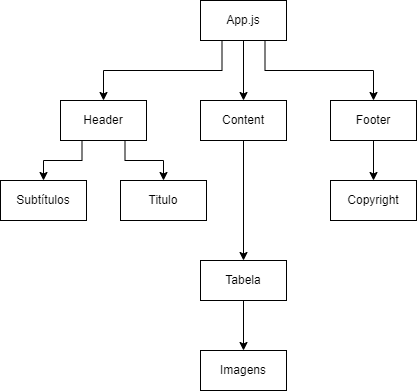

The diagram above was exported from draw.io. Its source (the exported page's mxGraphModel, read from the mxfile embedded in the PNG):
<mxGraphModel dx="834" dy="446" grid="1" gridSize="10" guides="1" tooltips="1" connect="1" arrows="1" fold="1" page="1" pageScale="1" pageWidth="827" pageHeight="1169" math="0" shadow="0">
  <root>
    <mxCell id="0" />
    <mxCell id="1" parent="0" />
    <mxCell id="7e1Pa6C_PLv_z_7hjYOE-5" style="edgeStyle=orthogonalEdgeStyle;rounded=0;orthogonalLoop=1;jettySize=auto;html=1;exitX=0.5;exitY=1;exitDx=0;exitDy=0;entryX=0.5;entryY=0;entryDx=0;entryDy=0;" edge="1" parent="1" source="7e1Pa6C_PLv_z_7hjYOE-1" target="7e1Pa6C_PLv_z_7hjYOE-2">
      <mxGeometry relative="1" as="geometry" />
    </mxCell>
    <mxCell id="7e1Pa6C_PLv_z_7hjYOE-6" style="edgeStyle=orthogonalEdgeStyle;rounded=0;orthogonalLoop=1;jettySize=auto;html=1;exitX=0.75;exitY=1;exitDx=0;exitDy=0;entryX=0.5;entryY=0;entryDx=0;entryDy=0;" edge="1" parent="1" source="7e1Pa6C_PLv_z_7hjYOE-1" target="7e1Pa6C_PLv_z_7hjYOE-4">
      <mxGeometry relative="1" as="geometry" />
    </mxCell>
    <mxCell id="7e1Pa6C_PLv_z_7hjYOE-7" style="edgeStyle=orthogonalEdgeStyle;rounded=0;orthogonalLoop=1;jettySize=auto;html=1;exitX=0.25;exitY=1;exitDx=0;exitDy=0;entryX=0.5;entryY=0;entryDx=0;entryDy=0;" edge="1" parent="1" source="7e1Pa6C_PLv_z_7hjYOE-1" target="7e1Pa6C_PLv_z_7hjYOE-3">
      <mxGeometry relative="1" as="geometry" />
    </mxCell>
    <mxCell id="7e1Pa6C_PLv_z_7hjYOE-1" value="App.js" style="rounded=0;whiteSpace=wrap;html=1;" vertex="1" parent="1">
      <mxGeometry x="360" y="40" width="86" height="40" as="geometry" />
    </mxCell>
    <mxCell id="7e1Pa6C_PLv_z_7hjYOE-13" style="edgeStyle=orthogonalEdgeStyle;rounded=0;orthogonalLoop=1;jettySize=auto;html=1;exitX=0.5;exitY=1;exitDx=0;exitDy=0;entryX=0.5;entryY=0;entryDx=0;entryDy=0;" edge="1" parent="1" source="7e1Pa6C_PLv_z_7hjYOE-2" target="7e1Pa6C_PLv_z_7hjYOE-12">
      <mxGeometry relative="1" as="geometry" />
    </mxCell>
    <mxCell id="7e1Pa6C_PLv_z_7hjYOE-2" value="Content" style="rounded=0;whiteSpace=wrap;html=1;" vertex="1" parent="1">
      <mxGeometry x="360" y="140" width="86" height="40" as="geometry" />
    </mxCell>
    <mxCell id="7e1Pa6C_PLv_z_7hjYOE-10" style="edgeStyle=orthogonalEdgeStyle;rounded=0;orthogonalLoop=1;jettySize=auto;html=1;exitX=0.25;exitY=1;exitDx=0;exitDy=0;entryX=0.5;entryY=0;entryDx=0;entryDy=0;" edge="1" parent="1" source="7e1Pa6C_PLv_z_7hjYOE-3" target="7e1Pa6C_PLv_z_7hjYOE-8">
      <mxGeometry relative="1" as="geometry" />
    </mxCell>
    <mxCell id="7e1Pa6C_PLv_z_7hjYOE-11" style="edgeStyle=orthogonalEdgeStyle;rounded=0;orthogonalLoop=1;jettySize=auto;html=1;exitX=0.75;exitY=1;exitDx=0;exitDy=0;entryX=0.5;entryY=0;entryDx=0;entryDy=0;" edge="1" parent="1" source="7e1Pa6C_PLv_z_7hjYOE-3" target="7e1Pa6C_PLv_z_7hjYOE-9">
      <mxGeometry relative="1" as="geometry" />
    </mxCell>
    <mxCell id="7e1Pa6C_PLv_z_7hjYOE-3" value="Header" style="rounded=0;whiteSpace=wrap;html=1;" vertex="1" parent="1">
      <mxGeometry x="220" y="140" width="86" height="40" as="geometry" />
    </mxCell>
    <mxCell id="7e1Pa6C_PLv_z_7hjYOE-17" style="edgeStyle=orthogonalEdgeStyle;rounded=0;orthogonalLoop=1;jettySize=auto;html=1;exitX=0.5;exitY=1;exitDx=0;exitDy=0;entryX=0.5;entryY=0;entryDx=0;entryDy=0;" edge="1" parent="1" source="7e1Pa6C_PLv_z_7hjYOE-4" target="7e1Pa6C_PLv_z_7hjYOE-16">
      <mxGeometry relative="1" as="geometry" />
    </mxCell>
    <mxCell id="7e1Pa6C_PLv_z_7hjYOE-4" value="Footer" style="rounded=0;whiteSpace=wrap;html=1;" vertex="1" parent="1">
      <mxGeometry x="490" y="140" width="86" height="40" as="geometry" />
    </mxCell>
    <mxCell id="7e1Pa6C_PLv_z_7hjYOE-8" value="Subtítulos" style="rounded=0;whiteSpace=wrap;html=1;" vertex="1" parent="1">
      <mxGeometry x="160" y="220" width="86" height="40" as="geometry" />
    </mxCell>
    <mxCell id="7e1Pa6C_PLv_z_7hjYOE-9" value="Titulo" style="rounded=0;whiteSpace=wrap;html=1;" vertex="1" parent="1">
      <mxGeometry x="280" y="220" width="86" height="40" as="geometry" />
    </mxCell>
    <mxCell id="7e1Pa6C_PLv_z_7hjYOE-15" style="edgeStyle=orthogonalEdgeStyle;rounded=0;orthogonalLoop=1;jettySize=auto;html=1;exitX=0.5;exitY=1;exitDx=0;exitDy=0;entryX=0.5;entryY=0;entryDx=0;entryDy=0;" edge="1" parent="1" source="7e1Pa6C_PLv_z_7hjYOE-12" target="7e1Pa6C_PLv_z_7hjYOE-14">
      <mxGeometry relative="1" as="geometry" />
    </mxCell>
    <mxCell id="7e1Pa6C_PLv_z_7hjYOE-12" value="Tabela" style="rounded=0;whiteSpace=wrap;html=1;" vertex="1" parent="1">
      <mxGeometry x="360" y="300" width="86" height="40" as="geometry" />
    </mxCell>
    <mxCell id="7e1Pa6C_PLv_z_7hjYOE-14" value="Imagens" style="rounded=0;whiteSpace=wrap;html=1;" vertex="1" parent="1">
      <mxGeometry x="360" y="390" width="86" height="40" as="geometry" />
    </mxCell>
    <mxCell id="7e1Pa6C_PLv_z_7hjYOE-16" value="Copyright" style="rounded=0;whiteSpace=wrap;html=1;" vertex="1" parent="1">
      <mxGeometry x="490" y="220" width="86" height="40" as="geometry" />
    </mxCell>
  </root>
</mxGraphModel>